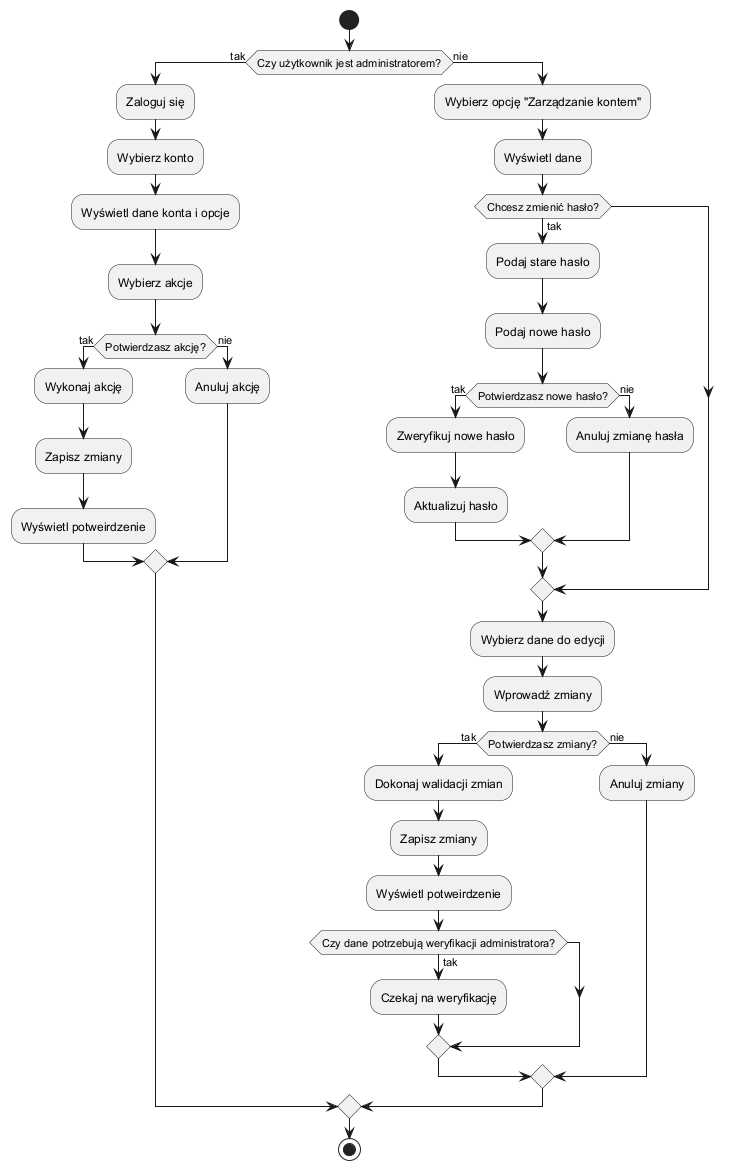

The diagram above was rendered by PlantUML. Its source (embedded in the PNG):
@startuml

start

if (Czy użytkownik jest administratorem?) then (tak)
  :Zaloguj się;
  :Wybierz konto;
  :Wyświetl dane konta i opcje;
  :Wybierz akcje;
  if (Potwierdzasz akcję?) then (tak)
    :Wykonaj akcję;
    :Zapisz zmiany;
    :Wyświetl potweirdzenie;
  else (nie)
    :Anuluj akcję;
  endif
else (nie)
  :Wybierz opcję "Zarządzanie kontem";
  :Wyświetl dane;
  if (Chcesz zmienić hasło?) then (tak)
    :Podaj stare hasło;
    :Podaj nowe hasło;
    if (Potwierdzasz nowe hasło?) then (tak)
      :Zweryfikuj nowe hasło;
      :Aktualizuj hasło;
    else (nie)
      :Anuluj zmianę hasła;
    endif
  else
  endif
  :Wybierz dane do edycji;
  :Wprowadź zmiany;
  if (Potwierdzasz zmiany?) then (tak)
    :Dokonaj walidacji zmian;
    :Zapisz zmiany;
    :Wyświetl potweirdzenie;
    if (Czy dane potrzebują weryfikacji administratora?) then (tak)
      :Czekaj na weryfikację;
    else 
    endif
  else (nie)
    :Anuluj zmiany;
  endif
endif 


stop

@enduml